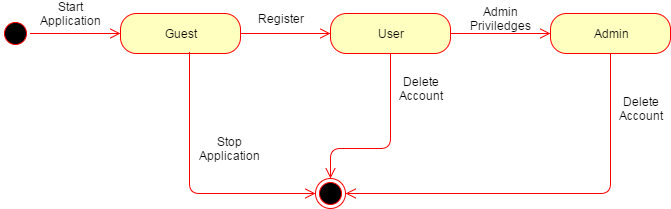

The diagram above was exported from draw.io. Its source (the exported page's mxGraphModel, read from the mxfile embedded in the PNG):
<mxGraphModel dx="1426" dy="1120" grid="1" gridSize="10" guides="1" tooltips="1" connect="1" arrows="1" fold="1" page="0" pageScale="1" pageWidth="1169" pageHeight="826" background="#ffffff" math="0" shadow="0">
  <root>
    <mxCell id="0" style=";html=1;" />
    <mxCell id="1" style=";html=1;" parent="0" />
    <mxCell id="108" value="" style="ellipse;html=1;shape=startState;fillColor=#000000;strokeColor=#FF0000;labelBackgroundColor=#FFFFFF;" parent="1" vertex="1">
      <mxGeometry x="10" y="10" width="30" height="30" as="geometry" />
    </mxCell>
    <mxCell id="109" value="" style="edgeStyle=orthogonalEdgeStyle;html=1;verticalAlign=bottom;endArrow=open;endSize=8;strokeColor=#FF0000;exitX=1;exitY=0.5;entryX=0;entryY=0.5;fillColor=#ffffff;" parent="1" source="108" target="110" edge="1">
      <mxGeometry relative="1" as="geometry">
        <mxPoint x="25" y="100" as="targetPoint" />
        <Array as="points">
          <mxPoint x="50" y="25" />
          <mxPoint x="50" y="25" />
        </Array>
      </mxGeometry>
    </mxCell>
    <mxCell id="110" value="&lt;span style=&quot;background-color: rgb(255 , 255 , 192)&quot;&gt;Guest&lt;/span&gt;" style="rounded=1;whiteSpace=wrap;html=1;arcSize=40;fillColor=#FFFFC0;strokeColor=#FF0000;labelBackgroundColor=#FFFFFF;" parent="1" vertex="1">
      <mxGeometry x="130" y="5" width="120" height="40" as="geometry" />
    </mxCell>
    <mxCell id="112" value="&lt;span style=&quot;background-color: rgb(255 , 255 , 192)&quot;&gt;User&lt;/span&gt;" style="rounded=1;whiteSpace=wrap;html=1;arcSize=40;fillColor=#FFFFC0;strokeColor=#FF0000;labelBackgroundColor=#FFFFFF;" parent="1" vertex="1">
      <mxGeometry x="340" y="5" width="120" height="40" as="geometry" />
    </mxCell>
    <mxCell id="113" value="" style="edgeStyle=orthogonalEdgeStyle;html=1;verticalAlign=bottom;endArrow=open;endSize=8;strokeColor=#FF0000;fillColor=#ffffff;" parent="1" source="112" edge="1">
      <mxGeometry relative="1" as="geometry">
        <mxPoint x="560" y="25" as="targetPoint" />
        <Array as="points">
          <mxPoint x="550" y="25" />
          <mxPoint x="550" y="25" />
        </Array>
      </mxGeometry>
    </mxCell>
    <mxCell id="114" value="&lt;span style=&quot;background-color: rgb(255 , 255 , 192)&quot;&gt;Admin&lt;/span&gt;" style="rounded=1;whiteSpace=wrap;html=1;arcSize=40;fillColor=#FFFFC0;strokeColor=#FF0000;labelBackgroundColor=#FFFFFF;" parent="1" vertex="1">
      <mxGeometry x="560" y="5" width="120" height="40" as="geometry" />
    </mxCell>
    <mxCell id="115" value="" style="edgeStyle=orthogonalEdgeStyle;html=1;verticalAlign=bottom;endArrow=open;endSize=8;strokeColor=#FF0000;entryX=1;entryY=0.5;fillColor=#ffffff;" parent="1" source="114" target="118" edge="1">
      <mxGeometry relative="1" as="geometry">
        <mxPoint x="70" y="490" as="targetPoint" />
        <Array as="points">
          <mxPoint x="620" y="185" />
        </Array>
      </mxGeometry>
    </mxCell>
    <mxCell id="117" value="" style="edgeStyle=orthogonalEdgeStyle;html=1;verticalAlign=bottom;endArrow=open;endSize=8;strokeColor=#FF0000;exitX=1;exitY=0.5;entryX=0;entryY=0.5;fillColor=#ffffff;" parent="1" source="110" target="112" edge="1">
      <mxGeometry relative="1" as="geometry">
        <mxPoint x="110" y="600" as="targetPoint" />
        <mxPoint x="110" y="530" as="sourcePoint" />
        <Array as="points" />
      </mxGeometry>
    </mxCell>
    <mxCell id="118" value="" style="ellipse;html=1;shape=endState;fillColor=#000000;strokeColor=#FF0000;labelBackgroundColor=#FFFFFF;" parent="1" vertex="1">
      <mxGeometry x="325" y="170" width="30" height="30" as="geometry" />
    </mxCell>
    <mxCell id="120" value="" style="edgeStyle=orthogonalEdgeStyle;html=1;verticalAlign=bottom;endArrow=open;endSize=8;strokeColor=#FF0000;exitX=0.5;exitY=1;entryX=0.5;entryY=0;fillColor=#ffffff;" parent="1" source="112" target="118" edge="1">
      <mxGeometry relative="1" as="geometry">
        <mxPoint x="330" y="140" as="targetPoint" />
        <mxPoint x="110" y="230" as="sourcePoint" />
        <Array as="points">
          <mxPoint x="400" y="140" />
          <mxPoint x="340" y="140" />
        </Array>
      </mxGeometry>
    </mxCell>
    <mxCell id="122" value="" style="edgeStyle=orthogonalEdgeStyle;html=1;verticalAlign=bottom;endArrow=open;endSize=8;strokeColor=#FF0000;exitX=0.575;exitY=0.975;exitPerimeter=0;entryX=0;entryY=0.5;fillColor=#ffffff;" parent="1" source="110" target="118" edge="1">
      <mxGeometry relative="1" as="geometry">
        <mxPoint x="110" y="300" as="targetPoint" />
        <mxPoint x="110" y="230" as="sourcePoint" />
        <Array as="points">
          <mxPoint x="199" y="185" />
        </Array>
      </mxGeometry>
    </mxCell>
    <mxCell id="123" value="Start Application" style="text;html=1;strokeColor=#FF0000;fillColor=#ffffff;align=center;verticalAlign=middle;whiteSpace=wrap;labelBackgroundColor=#FFFFFF;" parent="1" vertex="1">
      <mxGeometry x="60" y="-5" width="40" height="20" as="geometry" />
    </mxCell>
    <mxCell id="124" value="Register" style="text;html=1;strokeColor=#FFFFFF;fillColor=#FFFFFF;align=center;verticalAlign=middle;whiteSpace=wrap;labelBackgroundColor=#FFFFFF;" parent="1" vertex="1">
      <mxGeometry x="270" width="40" height="20" as="geometry" />
    </mxCell>
    <mxCell id="125" value="Admin Priviledges" style="text;html=1;strokeColor=#FF0000;fillColor=#ffffff;align=center;verticalAlign=middle;whiteSpace=wrap;labelBackgroundColor=#FFFFFF;" parent="1" vertex="1">
      <mxGeometry x="490" width="40" height="20" as="geometry" />
    </mxCell>
    <mxCell id="127" value="Delete Account" style="text;html=1;strokeColor=#FF0000;fillColor=#ffffff;align=center;verticalAlign=middle;whiteSpace=wrap;labelBackgroundColor=#FFFFFF;" parent="1" vertex="1">
      <mxGeometry x="410" y="70" width="40" height="20" as="geometry" />
    </mxCell>
    <mxCell id="128" value="Delete Account" style="text;html=1;strokeColor=#FF0000;fillColor=#ffffff;align=center;verticalAlign=middle;whiteSpace=wrap;labelBackgroundColor=#FFFFFF;" parent="1" vertex="1">
      <mxGeometry x="630" y="90" width="40" height="20" as="geometry" />
    </mxCell>
    <mxCell id="129" value="Stop Application" style="text;html=1;strokeColor=#FF0000;fillColor=#ffffff;align=center;verticalAlign=middle;whiteSpace=wrap;labelBackgroundColor=#FFFFFF;" parent="1" vertex="1">
      <mxGeometry x="219" y="130" width="40" height="20" as="geometry" />
    </mxCell>
  </root>
</mxGraphModel>